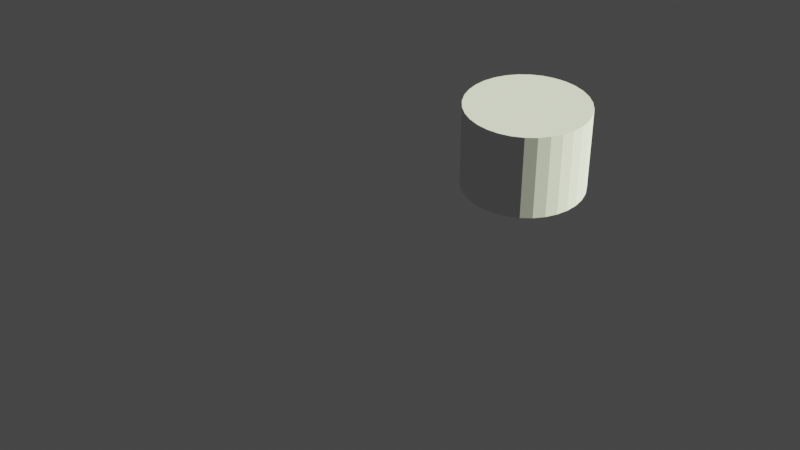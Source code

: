 # Source: scene.blend  (saved by Blender 4.5.85; exported with 4.5.12 LTS)
import bpy
from mathutils import Matrix  # noqa: F401  (used for matrix-valued properties, if any)

bpy.ops.wm.read_factory_settings(use_empty=True)
scene = bpy.context.scene
scene.name = 'Scene'

# ---- collections
col_collection = bpy.data.collections.new('Collection'); scene.collection.children.link(col_collection)

# ---- materials (node trees are filled in below, after node groups)
mat_water = bpy.data.materials.new('Water')

# ---- material node trees
mat_water.use_nodes = True; mat_water.node_tree.nodes.clear()
_N = mat_water.node_tree.nodes; _L = mat_water.node_tree.links
n0 = _N.new('ShaderNodeBsdfPrincipled'); n0.name = 'Principled BSDF'; n0.location = (-38, 1384)
n0.inputs[2].default_value = 0.0
n0.inputs[3].default_value = 1.333
n0.inputs[18].default_value = 0.718
n1 = _N.new('ShaderNodeOutputMaterial'); n1.name = 'Material Output'; n1.location = (394, 1229)
_L.new(n0.outputs[0], n1.inputs[0])
n1.is_active_output = True

# ---- world
world_world = bpy.data.worlds.new('World'); scene.world = world_world
world_world.use_nodes = True; world_world.node_tree.nodes.clear()
_N = world_world.node_tree.nodes; _L = world_world.node_tree.links
n0 = _N.new('ShaderNodeOutputWorld'); n0.name = 'World Output'; n0.location = (300, 300)
n1 = _N.new('ShaderNodeBackground'); n1.name = 'Background'; n1.location = (10, 300)
n1.inputs[0].default_value = (0.05088, 0.05088, 0.05088, 1.0)
_L.new(n1.outputs[0], n0.inputs[0])
n0.is_active_output = True
world_world.color = (0.05088, 0.05088, 0.05088)
world_world.sun_shadow_jitter_overblur = 0.0

# ---- cameras
cam_camera = bpy.data.cameras.new('Camera')
cam_camera.clip_end = 100.0
cam_camera.lens = 57.0
cam_camera.ortho_scale = 7.314

# ---- lights
light_sun = bpy.data.lights.new('Sun', 'SUN')
light_sun.color = (0.9123, 1.0, 0.6875)
light_sun.energy = 8.0

# ---- meshes
me_cube_004 = bpy.data.meshes.new('Cube.004')
me_cube_004.from_pydata([(-7.581, -2.447, -0.4297), (-7.581, -2.447, 6.512), (-7.581, 2.427, -0.4297), (-7.581, 2.427, 6.512), (6.731, -2.447, -0.4297), (6.731, -2.447, 6.512), (6.731, 2.427, -0.4297), (6.731, 2.427, 6.512), (-7.581, -2.447, -0.4297), (-7.581, -2.447, 6.512), (-7.581, 2.427, -0.4297), (-7.581, 2.427, 6.512)], [], [(2, 3, 7, 6), (6, 7, 5, 4), (4, 5, 1, 0), (2, 6, 4, 0), (7, 3, 1, 5), (8, 9, 11, 10)])
me_cube_004.polygons.foreach_set('use_smooth', [True] * 6)
_uv = me_cube_004.uv_layers.new(name='UVMap')
_uv.uv.foreach_set('vector', [0.375, 0.25, 0.625, 0.25, 0.625, 0.5, 0.375, 0.5, 0.375, 0.5, 0.625, 0.5, 0.625, 0.75, 0.375, 0.75, 0.375, 0.75, 0.625, 0.75, 0.625, 1.0, 0.375, 1.0, 0.125, 0.5, 0.375, 0.5, 0.375, 0.75, 0.125, 0.75, 0.625, 0.5, 0.875, 0.5, 0.875, 0.75, 0.625, 0.75, 0.375, 0.0, 0.625, 0.0, 0.625, 0.25, 0.375, 0.25])
me_cube_004.materials.append(mat_water)
me_cube_004.update()
me_cube = bpy.data.meshes.new('Cube')
me_cube.from_pydata([(-7.343, -2.33, -0.3515), (-7.343, -2.33, -0.24), (-7.343, 2.33, -0.3515), (-7.343, 2.33, -0.24), (6.486, -2.33, -0.3515), (6.486, -2.33, -0.24), (6.486, 2.33, -0.3515), (6.486, 2.33, -0.24)], [], [(0, 1, 3, 2), (2, 3, 7, 6), (6, 7, 5, 4), (4, 5, 1, 0), (2, 6, 4, 0), (7, 3, 1, 5)])
_uv = me_cube.uv_layers.new(name='UVMap')
_uv.uv.foreach_set('vector', [0.375, 0.0, 0.625, 0.0, 0.625, 0.25, 0.375, 0.25, 0.375, 0.25, 0.625, 0.25, 0.625, 0.5, 0.375, 0.5, 0.375, 0.5, 0.625, 0.5, 0.625, 0.75, 0.375, 0.75, 0.375, 0.75, 0.625, 0.75, 0.625, 1.0, 0.375, 1.0, 0.125, 0.5, 0.375, 0.5, 0.375, 0.75, 0.125, 0.75, 0.625, 0.5, 0.875, 0.5, 0.875, 0.75, 0.625, 0.75])
me_cube.update()
me_cylinder = bpy.data.meshes.new('Cylinder')
me_cylinder.from_pydata([(0.0, 1.0, -1.0), (0.0, 1.0, 1.0), (0.1951, 0.9808, -1.0), (0.1951, 0.9808, 1.0), (0.3827, 0.9239, -1.0), (0.3827, 0.9239, 1.0), (0.5556, 0.8315, -1.0), (0.5556, 0.8315, 1.0), (0.7071, 0.7071, -1.0), (0.7071, 0.7071, 1.0), (0.8315, 0.5556, -1.0), (0.8315, 0.5556, 1.0), (0.9239, 0.3827, -1.0), (0.9239, 0.3827, 1.0), (0.9808, 0.1951, -1.0), (0.9808, 0.1951, 1.0), (1.0, 0.0, -1.0), (1.0, 0.0, 1.0), (0.9808, -0.1951, -1.0), (0.9808, -0.1951, 1.0), (0.9239, -0.3827, -1.0), (0.9239, -0.3827, 1.0), (0.8315, -0.5556, -1.0), (0.8315, -0.5556, 1.0), (0.7071, -0.7071, -1.0), (0.7071, -0.7071, 1.0), (0.5556, -0.8315, -1.0), (0.5556, -0.8315, 1.0), (0.3827, -0.9239, -1.0), (0.3827, -0.9239, 1.0), (0.1951, -0.9808, -1.0), (0.1951, -0.9808, 1.0), (0.0, -1.0, -1.0), (0.0, -1.0, 1.0), (-0.1951, -0.9808, -1.0), (-0.1951, -0.9808, 1.0), (-0.3827, -0.9239, -1.0), (-0.3827, -0.9239, 1.0), (-0.5556, -0.8315, -1.0), (-0.5556, -0.8315, 1.0), (-0.7071, -0.7071, -1.0), (-0.7071, -0.7071, 1.0), (-0.8315, -0.5556, -1.0), (-0.8315, -0.5556, 1.0), (-0.9239, -0.3827, -1.0), (-0.9239, -0.3827, 1.0), (-0.9808, -0.1951, -1.0), (-0.9808, -0.1951, 1.0), (-1.0, 0.0, -1.0), (-1.0, 0.0, 1.0), (-0.9808, 0.1951, -1.0), (-0.9808, 0.1951, 1.0), (-0.9239, 0.3827, -1.0), (-0.9239, 0.3827, 1.0), (-0.8315, 0.5556, -1.0), (-0.8315, 0.5556, 1.0), (-0.7071, 0.7071, -1.0), (-0.7071, 0.7071, 1.0), (-0.5556, 0.8315, -1.0), (-0.5556, 0.8315, 1.0), (-0.3827, 0.9239, -1.0), (-0.3827, 0.9239, 1.0), (-0.1951, 0.9808, -1.0), (-0.1951, 0.9808, 1.0)], [], [(0, 1, 3, 2), (2, 3, 5, 4), (4, 5, 7, 6), (6, 7, 9, 8), (8, 9, 11, 10), (10, 11, 13, 12), (12, 13, 15, 14), (14, 15, 17, 16), (16, 17, 19, 18), (18, 19, 21, 20), (20, 21, 23, 22), (22, 23, 25, 24), (24, 25, 27, 26), (26, 27, 29, 28), (28, 29, 31, 30), (30, 31, 33, 32), (32, 33, 35, 34), (34, 35, 37, 36), (36, 37, 39, 38), (38, 39, 41, 40), (40, 41, 43, 42), (42, 43, 45, 44), (44, 45, 47, 46), (46, 47, 49, 48), (48, 49, 51, 50), (50, 51, 53, 52), (52, 53, 55, 54), (54, 55, 57, 56), (56, 57, 59, 58), (58, 59, 61, 60), (3, 1, 63, 61, 59, 57, 55, 53, 51, 49, 47, 45, 43, 41, 39, 37, 35, 33, 31, 29, 27, 25, 23, 21, 19, 17, 15, 13, 11, 9, 7, 5), (60, 61, 63, 62), (62, 63, 1, 0), (0, 2, 4, 6, 8, 10, 12, 14, 16, 18, 20, 22, 24, 26, 28, 30, 32, 34, 36, 38, 40, 42, 44, 46, 48, 50, 52, 54, 56, 58, 60, 62)])
_uv = me_cylinder.uv_layers.new(name='UVMap')
_uv.uv.foreach_set('vector', [1.0, 0.5, 1.0, 1.0, 0.9688, 1.0, 0.9688, 0.5, 0.9688, 0.5, 0.9688, 1.0, 0.9375, 1.0, 0.9375, 0.5, 0.9375, 0.5, 0.9375, 1.0, 0.9062, 1.0, 0.9062, 0.5, 0.9062, 0.5, 0.9062, 1.0, 0.875, 1.0, 0.875, 0.5, 0.875, 0.5, 0.875, 1.0, 0.8438, 1.0, 0.8438, 0.5, 0.8438, 0.5, 0.8438, 1.0, 0.8125, 1.0, 0.8125, 0.5, 0.8125, 0.5, 0.8125, 1.0, 0.7812, 1.0, 0.7812, 0.5, 0.7812, 0.5, 0.7812, 1.0, 0.75, 1.0, 0.75, 0.5, 0.75, 0.5, 0.75, 1.0, 0.7188, 1.0, 0.7188, 0.5, 0.7188, 0.5, 0.7188, 1.0, 0.6875, 1.0, 0.6875, 0.5, 0.6875, 0.5, 0.6875, 1.0, 0.6562, 1.0, 0.6562, 0.5, 0.6562, 0.5, 0.6562, 1.0, 0.625, 1.0, 0.625, 0.5, 0.625, 0.5, 0.625, 1.0, 0.5938, 1.0, 0.5938, 0.5, 0.5938, 0.5, 0.5938, 1.0, 0.5625, 1.0, 0.5625, 0.5, 0.5625, 0.5, 0.5625, 1.0, 0.5312, 1.0, 0.5312, 0.5, 0.5312, 0.5, 0.5312, 1.0, 0.5, 1.0, 0.5, 0.5, 0.5, 0.5, 0.5, 1.0, 0.4688, 1.0, 0.4688, 0.5, 0.4688, 0.5, 0.4688, 1.0, 0.4375, 1.0, 0.4375, 0.5, 0.4375, 0.5, 0.4375, 1.0, 0.4062, 1.0, 0.4062, 0.5, 0.4062, 0.5, 0.4062, 1.0, 0.375, 1.0, 0.375, 0.5, 0.375, 0.5, 0.375, 1.0, 0.3438, 1.0, 0.3438, 0.5, 0.3438, 0.5, 0.3438, 1.0, 0.3125, 1.0, 0.3125, 0.5, 0.3125, 0.5, 0.3125, 1.0, 0.2812, 1.0, 0.2812, 0.5, 0.2812, 0.5, 0.2812, 1.0, 0.25, 1.0, 0.25, 0.5, 0.25, 0.5, 0.25, 1.0, 0.2188, 1.0, 0.2188, 0.5, 0.2188, 0.5, 0.2188, 1.0, 0.1875, 1.0, 0.1875, 0.5, 0.1875, 0.5, 0.1875, 1.0, 0.1562, 1.0, 0.1562, 0.5, 0.1562, 0.5, 0.1562, 1.0, 0.125, 1.0, 0.125, 0.5, 0.125, 0.5, 0.125, 1.0, 0.09375, 1.0, 0.09375, 0.5, 0.09375, 0.5, 0.09375, 1.0, 0.0625, 1.0, 0.0625, 0.5, 0.2968, 0.4854, 0.25, 0.49, 0.2032, 0.4854, 0.1582, 0.4717, 0.1167, 0.4496, 0.08029, 0.4197, 0.05045, 0.3833, 0.02827, 0.3418, 0.01461, 0.2968, 0.01, 0.25, 0.01461, 0.2032, 0.02827, 0.1582, 0.05045, 0.1167, 0.08029, 0.08029, 0.1167, 0.05045, 0.1582, 0.02827, 0.2032, 0.01461, 0.25, 0.01, 0.2968, 0.01461, 0.3418, 0.02827, 0.3833, 0.05045, 0.4197, 0.08029, 0.4496, 0.1167, 0.4717, 0.1582, 0.4854, 0.2032, 0.49, 0.25, 0.4854, 0.2968, 0.4717, 0.3418, 0.4496, 0.3833, 0.4197, 0.4197, 0.3833, 0.4496, 0.3418, 0.4717, 0.0625, 0.5, 0.0625, 1.0, 0.03125, 1.0, 0.03125, 0.5, 0.03125, 0.5, 0.03125, 1.0, 0.0, 1.0, 0.0, 0.5, 0.75, 0.49, 0.7968, 0.4854, 0.8418, 0.4717, 0.8833, 0.4496, 0.9197, 0.4197, 0.9496, 0.3833, 0.9717, 0.3418, 0.9854, 0.2968, 0.99, 0.25, 0.9854, 0.2032, 0.9717, 0.1582, 0.9496, 0.1167, 0.9197, 0.08029, 0.8833, 0.05045, 0.8418, 0.02827, 0.7968, 0.01461, 0.75, 0.01, 0.7032, 0.01461, 0.6582, 0.02827, 0.6167, 0.05045, 0.5803, 0.08029, 0.5504, 0.1167, 0.5283, 0.1582, 0.5146, 0.2032, 0.51, 0.25, 0.5146, 0.2968, 0.5283, 0.3418, 0.5504, 0.3833, 0.5803, 0.4197, 0.6167, 0.4496, 0.6582, 0.4717, 0.7032, 0.4854])
me_cylinder.update()

# ---- objects
ob_camera = bpy.data.objects.new('Camera', cam_camera)
ob_domain = bpy.data.objects.new('Domain', me_cube_004)
ob_sun = bpy.data.objects.new('Sun', light_sun)
ob_cube = bpy.data.objects.new('Cube', me_cube)
ob_cylinder = bpy.data.objects.new('Cylinder', me_cylinder)

# ---- transforms, parenting, visibility, modifiers, constraints
ob_camera.location = (-10.48, -12.18, 10.98)
ob_camera.rotation_euler = (0.9767, -2.312e-07, -0.6581)
ob_camera.lock_rotations_4d = False
ob_camera.empty_display_type = 'ARROWS'
ob_camera.color = (0.0, 0.0, 0.0, 0.0)
ob_camera.display_type = 'WIRE'
ob_camera.lineart.crease_threshold = 0.0
ob_domain.location = (0.0, 0.0, 0.0)
ob_domain.display_type = 'SOLID'
_m = ob_domain.modifiers.new('Fluid', 'FLUID')
_m.fluid_type = 'DOMAIN'
_m = ob_domain.modifiers.new('Liquid Particle System', 'PARTICLE_SYSTEM')
ob_sun.location = (0.4978, 1.311, 1.08)
ob_sun.rotation_euler = (-1.062, 0.1769, -2.259)
ob_cube.location = (0.0, 0.0, 3.161)
ob_cube.scale = (1.0, 1.0, 10.0)
ob_cube.hide_render = True
_m = ob_cube.modifiers.new('Fluid', 'FLUID')
_m.fluid_type = 'FLOW'
ob_cylinder.location = (1.379, 0.0, 1.066)
ob_cylinder.scale = (1.0, 1.0, 0.698)
_m = ob_cylinder.modifiers.new('Fluid', 'FLUID')
_m.fluid_type = 'EFFECTOR'

# ---- collection membership
col_collection.objects.link(ob_camera)
col_collection.objects.link(ob_domain)
col_collection.objects.link(ob_sun)
col_collection.objects.link(ob_cube)
col_collection.objects.link(ob_cylinder)

# ---- scene / render settings (as saved in the file)
scene.camera = ob_camera
scene.frame_start = 1; scene.frame_end = 150; scene.frame_set(30)
scene.render.engine = 'CYCLES'
scene.render.image_settings.file_format = 'FFMPEG'
scene.render.image_settings.color_mode = 'RGB'
scene.render.image_settings.quality = 100
scene.render.fps = 30
scene.render.use_motion_blur = True
scene.render.motion_blur_shutter = 0.1004
scene.render.use_border = True
scene.cycles.samples = 64
scene.cycles.adaptive_threshold = 0.1
scene.cycles.max_bounces = 4
scene.cycles.volume_step_rate = 2.0
scene.cycles.volume_max_steps = 256
scene.cycles.sample_clamp_indirect = 3.0
scene.cycles.tile_size = 256
scene.view_settings.look = 'Very High Contrast'
scene.view_settings.view_transform = 'Filmic'
bpy.context.view_layer.update()
